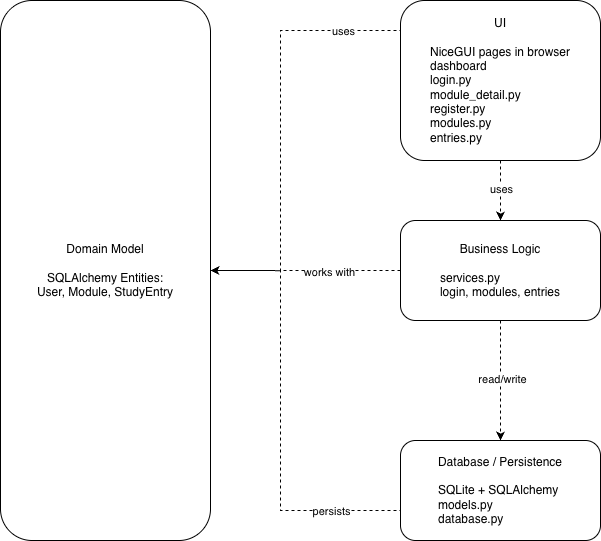

The diagram above was exported from draw.io. Its source (the exported page's mxGraphModel, read from the mxfile embedded in the PNG):
<mxGraphModel dx="1094" dy="826" grid="1" gridSize="10" guides="1" tooltips="1" connect="1" arrows="1" fold="1" page="0" pageScale="1" pageWidth="1169" pageHeight="1654" math="0" shadow="0">
  <root>
    <mxCell id="0" />
    <mxCell id="1" parent="0" />
    <mxCell id="2" edge="1" parent="1" source="3" style="edgeStyle=orthogonalEdgeStyle;rounded=0;orthogonalLoop=1;jettySize=auto;html=1;exitX=1;exitY=0.5;exitDx=0;exitDy=0;startArrow=classic;startFill=1;endArrow=none;endFill=0;">
      <mxGeometry relative="1" as="geometry">
        <mxPoint x="380" y="370.15151515151524" as="targetPoint" />
      </mxGeometry>
    </mxCell>
    <mxCell id="3" parent="1" style="rounded=1;whiteSpace=wrap;html=1;" value="&lt;div&gt;Domain Model&lt;/div&gt;&lt;div&gt;&lt;br&gt;&lt;/div&gt;&lt;div&gt;SQLAlchemy Entities:&lt;/div&gt;&lt;div&gt;User, Module, StudyEntry&lt;/div&gt;" vertex="1">
      <mxGeometry height="540" width="210" x="100" y="100" as="geometry" />
    </mxCell>
    <mxCell id="4" edge="1" parent="1" source="8" style="edgeStyle=orthogonalEdgeStyle;rounded=0;orthogonalLoop=1;jettySize=auto;html=1;exitX=0.5;exitY=1;exitDx=0;exitDy=0;entryX=0.5;entryY=0;entryDx=0;entryDy=0;dashed=1;" target="13">
      <mxGeometry relative="1" as="geometry" />
    </mxCell>
    <mxCell id="5" connectable="0" parent="4" style="edgeLabel;html=1;align=center;verticalAlign=middle;resizable=0;points=[];" value="uses" vertex="1">
      <mxGeometry relative="1" x="-0.0539" as="geometry">
        <mxPoint as="offset" />
      </mxGeometry>
    </mxCell>
    <mxCell id="6" edge="1" parent="1" source="8" style="edgeStyle=orthogonalEdgeStyle;rounded=0;orthogonalLoop=1;jettySize=auto;html=1;exitX=0;exitY=0.5;exitDx=0;exitDy=0;dashed=1;endArrow=none;endFill=0;">
      <mxGeometry relative="1" as="geometry">
        <Array as="points">
          <mxPoint x="500" y="130" />
          <mxPoint x="380" y="130" />
        </Array>
        <mxPoint x="380" y="370" as="targetPoint" />
      </mxGeometry>
    </mxCell>
    <mxCell id="7" connectable="0" parent="6" style="edgeLabel;html=1;align=center;verticalAlign=middle;resizable=0;points=[];" value="uses" vertex="1">
      <mxGeometry relative="1" x="-0.6842" y="-1" as="geometry">
        <mxPoint x="-43" y="1" as="offset" />
      </mxGeometry>
    </mxCell>
    <mxCell id="8" parent="1" style="rounded=1;whiteSpace=wrap;html=1;" value="&lt;div&gt;UI&lt;/div&gt;&lt;div&gt;&lt;br&gt;&lt;/div&gt;&lt;div style=&quot;text-align: left;&quot;&gt;NiceGUI pages in browser&lt;/div&gt;&lt;div style=&quot;text-align: left;&quot;&gt;dashboard&lt;/div&gt;&lt;div style=&quot;text-align: left;&quot;&gt;login.py&lt;/div&gt;&lt;div style=&quot;text-align: left;&quot;&gt;module_detail.py&lt;/div&gt;&lt;div style=&quot;text-align: left;&quot;&gt;register.py&lt;/div&gt;&lt;div style=&quot;text-align: left;&quot;&gt;modules.py&lt;/div&gt;&lt;div style=&quot;text-align: left;&quot;&gt;entries.py&amp;nbsp;&lt;/div&gt;" vertex="1">
      <mxGeometry height="160" width="200" x="500" y="100" as="geometry" />
    </mxCell>
    <mxCell id="9" edge="1" parent="1" source="13" style="edgeStyle=orthogonalEdgeStyle;rounded=0;orthogonalLoop=1;jettySize=auto;html=1;exitX=0.5;exitY=1;exitDx=0;exitDy=0;entryX=0.5;entryY=0;entryDx=0;entryDy=0;dashed=1;" target="16">
      <mxGeometry relative="1" as="geometry" />
    </mxCell>
    <mxCell id="10" connectable="0" parent="9" style="edgeLabel;html=1;align=center;verticalAlign=middle;resizable=0;points=[];" value="read/write" vertex="1">
      <mxGeometry relative="1" x="-0.0227" y="1" as="geometry">
        <mxPoint as="offset" />
      </mxGeometry>
    </mxCell>
    <mxCell id="11" edge="1" parent="1" source="13" style="edgeStyle=orthogonalEdgeStyle;rounded=0;orthogonalLoop=1;jettySize=auto;html=1;exitX=0;exitY=0.5;exitDx=0;exitDy=0;endArrow=none;endFill=0;dashed=1;">
      <mxGeometry relative="1" as="geometry">
        <mxPoint x="380" y="370" as="targetPoint" />
      </mxGeometry>
    </mxCell>
    <mxCell id="12" connectable="0" parent="11" style="edgeLabel;html=1;align=center;verticalAlign=middle;resizable=0;points=[];" value="works with" vertex="1">
      <mxGeometry relative="1" x="0.1917" y="1" as="geometry">
        <mxPoint as="offset" />
      </mxGeometry>
    </mxCell>
    <mxCell id="13" parent="1" style="rounded=1;whiteSpace=wrap;html=1;" value="&lt;div&gt;Business Logic&lt;/div&gt;&lt;div&gt;&lt;br&gt;&lt;/div&gt;&lt;div style=&quot;text-align: left;&quot;&gt;services.py&lt;/div&gt;&lt;div style=&quot;text-align: left;&quot;&gt;login, modules, entries&lt;/div&gt;" vertex="1">
      <mxGeometry height="100" width="200" x="500" y="320" as="geometry" />
    </mxCell>
    <mxCell id="14" edge="1" parent="1" source="16" style="edgeStyle=orthogonalEdgeStyle;rounded=0;orthogonalLoop=1;jettySize=auto;html=1;exitX=0;exitY=0.5;exitDx=0;exitDy=0;endArrow=none;endFill=0;dashed=1;">
      <mxGeometry relative="1" as="geometry">
        <Array as="points">
          <mxPoint x="500" y="610" />
          <mxPoint x="380" y="610" />
        </Array>
        <mxPoint x="380" y="370" as="targetPoint" />
      </mxGeometry>
    </mxCell>
    <mxCell id="15" connectable="0" parent="14" style="edgeLabel;html=1;align=center;verticalAlign=middle;resizable=0;points=[];" value="persists" vertex="1">
      <mxGeometry relative="1" x="-0.5924" as="geometry">
        <mxPoint x="-12" as="offset" />
      </mxGeometry>
    </mxCell>
    <mxCell id="16" parent="1" style="rounded=1;whiteSpace=wrap;html=1;" value="&lt;div&gt;Database / Persistence&lt;/div&gt;&lt;div&gt;&lt;br&gt;&lt;/div&gt;&lt;div style=&quot;text-align: left;&quot;&gt;SQLite + SQLAlchemy&lt;/div&gt;&lt;div style=&quot;text-align: left;&quot;&gt;models.py&lt;/div&gt;&lt;div style=&quot;text-align: left;&quot;&gt;database.py&lt;/div&gt;" vertex="1">
      <mxGeometry height="100" width="200" x="500" y="540" as="geometry" />
    </mxCell>
  </root>
</mxGraphModel>